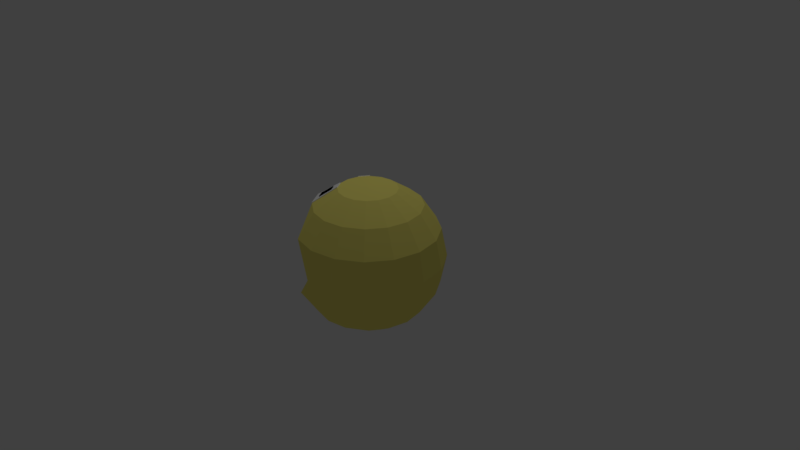 # Source: pacman-ver3.8-OPEN.blend  (saved by Blender 2.79.0; exported with 4.5.12 LTS)
import bpy
from mathutils import Matrix  # noqa: F401  (used for matrix-valued properties, if any)

bpy.ops.wm.read_factory_settings(use_empty=True)
scene = bpy.context.scene
scene.name = 'Scene'

# ---- collections
col_collection_1 = bpy.data.collections.new('Collection 1'); scene.collection.children.link(col_collection_1)

# ---- materials (node trees are filled in below, after node groups)
mat_material = bpy.data.materials.new('Material')
mat_material.alpha_threshold = 0.0
mat_material.use_transparent_shadow = False
mat_material.diffuse_color = (1.0, 0.897, 0.2085, 1.0)
mat_material.roughness = 0.5
mat_material_001 = bpy.data.materials.new('Material.001')
mat_material_001.alpha_threshold = 0.0
mat_material_001.use_transparent_shadow = False
mat_material_001.diffuse_color = (1.0, 1.0, 1.0, 1.0)
mat_material_001.roughness = 0.5
mat_material_002 = bpy.data.materials.new('Material.002')
mat_material_002.alpha_threshold = 0.0
mat_material_002.use_transparent_shadow = False
mat_material_002.diffuse_color = (0.0, 0.0, 0.0, 1.0)
mat_material_002.roughness = 0.5

# ---- material node trees

# ---- world
world_world = bpy.data.worlds.new('World'); scene.world = world_world
world_world.color = (0.05088, 0.05088, 0.05088)
world_world.use_sun_shadow = False
world_world.sun_shadow_jitter_overblur = 0.0
world_world.cycles.sampling_method = 'MANUAL'

# ---- cameras
cam_camera = bpy.data.cameras.new('Camera')
cam_camera.clip_end = 100.0
cam_camera.lens = 35.0
cam_camera.sensor_width = 32.0
cam_camera.sensor_height = 18.0
cam_camera.ortho_scale = 7.314
cam_camera.dof.focus_distance = 0.0
cam_camera.dof.aperture_fstop = 128.0

# ---- lights
light_lamp = bpy.data.lights.new('Lamp', 'POINT')
light_lamp.transmission_factor = 0.0
light_lamp.cutoff_distance = 30.0
light_lamp.energy = 100.0
light_lamp.shadow_buffer_clip_start = 1.001
light_lamp.shadow_soft_size = 0.1
light_lamp.shadow_maximum_resolution = 0.006
light_lamp.use_absolute_resolution = True

# ---- meshes
me_sphere_002 = bpy.data.meshes.new('Sphere.002')
me_sphere_002.from_pydata([(0.0, 0.7071, 0.7071), (0.0, 0.9239, 0.3827), (0.0, 0.9239, -0.3827), (0.0, 0.3827, -0.9239), (0.1464, 0.3536, 0.9239), (0.2706, 0.6533, 0.7071), (0.3536, 0.8536, 0.3827), (0.3827, 0.9239, -4.371e-08), (0.3536, 0.8536, -0.3827), (0.2706, 0.6533, -0.7071), (0.1464, 0.3536, -0.9239), (0.2706, 0.2706, 0.9239), (0.5, 0.5, 0.7071), (0.6533, 0.6533, 0.3827), (0.7071, 0.7071, -4.371e-08), (0.6533, 0.6533, -0.3827), (0.5, 0.5, -0.7071), (0.2706, 0.2706, -0.9239), (0.3536, 0.1464, 0.9239), (0.6533, 0.2706, 0.7071), (0.8536, 0.3536, 0.3827), (0.9239, 0.3827, -4.371e-08), (0.8536, 0.3536, -0.3827), (0.6533, 0.2706, -0.7071), (0.3536, 0.1464, -0.9239), (0.3827, 1.307e-07, 0.9239), (0.7071, 7.11e-08, 0.7071), (0.9239, 1.149e-08, 0.3827), (1.0, 1.149e-08, -4.371e-08), (0.9239, 1.149e-08, -0.3827), (0.7071, 7.11e-08, -0.7071), (0.3827, 5.62e-08, -0.9239), (0.3536, -0.1464, 0.9239), (0.6533, -0.2706, 0.7071), (0.8536, -0.3536, 0.3827), (0.9239, -0.3827, -4.371e-08), (0.8536, -0.3536, -0.3827), (0.6533, -0.2706, -0.7071), (0.3536, -0.1464, -0.9239), (0.2706, -0.2706, 0.9239), (0.5, -0.5, 0.7071), (0.6533, -0.6533, 0.3827), (0.7071, -0.7071, -4.371e-08), (0.6533, -0.6533, -0.3827), (0.5, -0.5, -0.7071), (0.2706, -0.2706, -0.9239), (0.1464, -0.3536, 0.9239), (0.2706, -0.6533, 0.7071), (0.3536, -0.8536, 0.3827), (0.3827, -0.9239, -4.371e-08), (0.3536, -0.8536, -0.3827), (0.2706, -0.6533, -0.7071), (0.1464, -0.3536, -0.9239), (-7.268e-08, -0.3827, 0.9239), (-2.664e-07, -0.7071, 0.7071), (-2.962e-07, -0.9239, 0.3827), (-3.26e-07, -1.0, -4.371e-08), (-2.962e-07, -0.9239, -0.3827), (-2.664e-07, -0.7071, -0.7071), (-1.621e-07, -0.3827, -0.9239), (-0.1464, -0.3536, 0.9239), (-0.2706, -0.6533, 0.7071), (-0.3536, -0.8536, 0.3827), (-0.3536, -0.8536, -0.3827), (-0.2706, -0.6533, -0.7071), (-0.1464, -0.3536, -0.9239), (-0.2706, -0.2706, 0.9239), (-0.5, -0.5, 0.7071), (-0.5, -0.5, -0.7071), (-0.2706, -0.2706, -0.9239), (-0.3536, -0.1464, 0.9239), (-0.6533, -0.2706, 0.7071), (-0.6533, -0.2706, -0.7071), (-0.3536, -0.1464, -0.9239), (-0.3827, 2.499e-07, 0.9239), (-0.7071, 4.883e-07, 0.7071), (-0.7071, 4.883e-07, -0.7071), (-0.3827, 3.393e-07, -0.9239), (-0.3536, 0.1464, 0.9239), (-0.6533, 0.2706, 0.7071), (-0.6533, 0.2706, -0.7071), (-0.3536, 0.1464, -0.9239), (-0.2706, 0.2706, 0.9239), (-0.5, 0.5, 0.7071), (-0.5, 0.5, -0.7071), (-0.2706, 0.2706, -0.9239), (-0.1464, 0.3536, 0.9239), (-0.2706, 0.6533, 0.7071), (-0.3536, 0.8536, 0.3827), (-0.3536, 0.8536, -0.3827), (-0.2706, 0.6533, -0.7071), (-0.1464, 0.3536, -0.9239), (-6.75e-14, 5.063e-14, 0.95), (1.061e-07, 0.3827, 0.9239), (6.575e-07, 1.0, -4.371e-08), (4.34e-07, 0.7071, -0.7071), (0.0, 1.51e-07, -0.95), (-0.6196, 0.3311, 0.7154), (-0.3326, 0.3311, 0.878), (-0.4332, 0.1806, 0.878), (-0.3375, -0.1806, 0.9321), (-0.543, -0.4458, 0.7154), (-0.4332, -0.1806, 0.878), (-0.3326, -0.3311, 0.878), (-0.4786, -0.2558, 0.8238), (-0.4195, -0.3442, 0.8238), (-0.5152, -0.3442, 0.7696), (-0.3829, -0.2558, 0.878), (-0.4195, 0.3442, 0.8238), (-0.4786, 0.2558, 0.8238), (-0.5152, 0.3442, 0.7696), (-0.3829, 0.2558, 0.878), (-0.39, -0.3884, 0.8238), (-0.5081, -0.2116, 0.8238), (-0.5813, -0.3884, 0.7154), (-0.3168, -0.2117, 0.9321), (-0.5081, 0.2117, 0.8238), (-0.39, 0.3884, 0.8238), (-0.5813, 0.3884, 0.7154), (-0.3168, 0.2117, 0.9321), (-0.5047, 0.5031, 0.7154), (-0.2753, 0.2737, 0.9321), (-0.658, 0.2737, 0.7154), (-0.3582, 0.1496, 0.9321), (-0.658, -0.2737, 0.7154), (-0.3582, -0.1496, 0.9321), (-0.5047, -0.5031, 0.7154), (-0.2753, -0.2737, 0.9321), (-0.296, 0.2427, 0.9321), (-0.3375, 0.1806, 0.9321), (-0.543, 0.4458, 0.7154), (-0.4473, 0.4458, 0.7696), (-0.583, 0.2427, 0.7696), (-0.296, -0.2427, 0.9321), (-0.6196, -0.3311, 0.7154), (-0.583, -0.2427, 0.7696), (-0.4473, -0.4458, 0.7696), (-0.408, -0.2182, 0.878), (-0.3578, 0.2935, 0.878), (-0.5491, -0.2935, 0.7696), (-0.4813, -0.395, 0.7696), (-0.3578, -0.2935, 0.878), (-0.4813, 0.395, 0.7696), (-0.5491, 0.2935, 0.7696), (-0.408, 0.2182, 0.878), (-0.4127, -0.2214, 0.8862), (-0.4833, -0.259, 0.832), (-0.3876, -0.259, 0.8862), (-0.4537, -0.3032, 0.832), (-0.5199, -0.3474, 0.7778), (-0.4537, 0.3032, 0.832), (-0.4242, 0.3474, 0.832), (-0.5199, 0.3474, 0.7778), (-0.3876, 0.259, 0.8862), (-0.4833, 0.259, 0.832), (-0.4242, -0.3474, 0.832), (-0.3624, 0.2966, 0.8862), (-0.5538, -0.2966, 0.7778), (-0.4859, -0.3981, 0.7778), (-0.3624, -0.2966, 0.8862), (-0.4859, 0.3981, 0.7778), (-0.5538, 0.2966, 0.7778), (-0.4127, 0.2214, 0.8862)], [], [(96, 3, 10), (95, 2, 8, 9), (94, 1, 6, 7), (0, 93, 4, 5), (3, 95, 9, 10), (2, 94, 7, 8), (1, 0, 5, 6), (93, 92, 4), (5, 4, 11, 12), (10, 9, 16, 17), (8, 7, 14, 15), (6, 5, 12, 13), (4, 92, 11), (96, 10, 17), (9, 8, 15, 16), (7, 6, 13, 14), (17, 16, 23, 24), (15, 14, 21, 22), (13, 12, 19, 20), (11, 92, 18), (96, 17, 24), (16, 15, 22, 23), (14, 13, 20, 21), (12, 11, 18, 19), (18, 92, 25), (96, 24, 31), (23, 22, 29, 30), (21, 20, 27, 28), (19, 18, 25, 26), (24, 23, 30, 31), (22, 21, 28, 29), (20, 19, 26, 27), (30, 29, 36, 37), (28, 27, 34, 35), (26, 25, 32, 33), (31, 30, 37, 38), (29, 28, 35, 36), (27, 26, 33, 34), (25, 92, 32), (96, 31, 38), (38, 37, 44, 45), (36, 35, 42, 43), (34, 33, 40, 41), (32, 92, 39), (96, 38, 45), (37, 36, 43, 44), (35, 34, 41, 42), (33, 32, 39, 40), (43, 42, 49, 50), (41, 40, 47, 48), (39, 92, 46), (96, 45, 52), (44, 43, 50, 51), (42, 41, 48, 49), (40, 39, 46, 47), (45, 44, 51, 52), (96, 52, 59), (51, 50, 57, 58), (49, 48, 55, 56), (47, 46, 53, 54), (52, 51, 58, 59), (50, 49, 56, 57), (48, 47, 54, 55), (46, 92, 53), (54, 53, 60, 61), (59, 58, 64, 65), (55, 54, 61, 62), (53, 92, 60), (96, 59, 65), (58, 57, 63, 64), (65, 64, 68, 69), (88, 79, 83), (60, 92, 66), (96, 65, 69), (56, 55, 62), (61, 60, 66, 67), (66, 92, 70), (96, 69, 73), (66, 70, 125, 100, 115, 133, 127), (69, 68, 72, 73), (96, 73, 77), (141, 107, 147, 159), (73, 72, 76, 77), (70, 92, 74), (75, 74, 78, 79), (77, 76, 80, 81), (74, 92, 78), (96, 77, 81), (81, 80, 84, 85), (78, 92, 82), (96, 81, 85), (136, 112, 105, 140), (82, 92, 86), (96, 85, 91), (83, 82, 86, 87), (85, 84, 90, 91), (57, 56, 63), (88, 83, 87), (90, 89, 2, 95), (94, 88, 1), (87, 86, 93, 0), (91, 90, 95, 3), (89, 94, 2), (88, 87, 0, 1), (86, 92, 93), (96, 91, 3), (126, 136, 140, 101), (101, 140, 106, 114), (108, 142, 160, 151), (114, 106, 139, 134), (134, 139, 135, 124), (111, 119, 128, 138), (109, 144, 162, 154), (108, 138, 98, 117), (107, 115, 100, 137), (140, 105, 155, 158), (104, 137, 102, 113), (144, 129, 119, 111), (142, 110, 152, 160), (142, 108, 117, 131), (141, 133, 115, 107), (138, 108, 151, 156), (139, 104, 113, 135), (82, 83, 120, 131, 117, 98, 121), (70, 71, 124, 135, 113, 102, 125), (83, 79, 122, 97, 118, 130, 120), (71, 67, 126, 101, 114, 134, 124), (79, 78, 123, 99, 116, 132, 122), (78, 82, 121, 128, 119, 129, 123), (138, 128, 121, 98), (137, 100, 125, 102), (67, 66, 127, 103, 112, 136, 126), (71, 70, 74, 75), (64, 63, 68), (68, 63, 72), (90, 84, 89), (84, 80, 89), (63, 56, 94, 89), (63, 89, 80, 72), (72, 80, 76), (62, 61, 67), (67, 71, 62), (112, 103, 141, 105), (103, 127, 133, 141), (130, 142, 131, 120), (118, 110, 142, 130), (144, 111, 153, 162), (97, 143, 110, 118), (122, 132, 143, 97), (132, 116, 109, 143), (111, 138, 156, 153), (116, 99, 144, 109), (99, 123, 129, 144), (155, 159, 147, 148), (149, 148, 146, 157), (150, 153, 156, 151), (148, 147, 145, 146), (161, 154, 150, 152), (158, 155, 148, 149), (152, 150, 151, 160), (154, 162, 153, 150), (139, 106, 149, 157), (110, 143, 161, 152), (137, 104, 146, 145), (105, 141, 159, 155), (107, 137, 145, 147), (104, 139, 157, 146), (106, 140, 158, 149), (143, 109, 154, 161), (62, 88, 94, 56), (88, 62, 71, 79), (75, 79, 71)])
me_sphere_002.polygons.foreach_set('material_index', [0, 0, 0, 0, 0, 0, 0, 0, 0, 0, 0, 0, 0, 0, 0, 0, 0, 0, 0, 0, 0, 0, 0, 0, 0, 0, 0, 0, 0, 0, 0, 0, 0, 0, 0, 0, 0, 0, 0, 0, 0, 0, 0, 0, 0, 0, 0, 0, 0, 0, 0, 0, 0, 0, 0, 0, 0, 0, 0, 0, 0, 0, 0, 0, 0, 0, 0, 0, 0, 0, 0, 0, 0, 0, 0, 0, 0, 0, 1, 0, 0, 2, 0, 0, 0, 0, 0, 0, 0, 0, 0, 1, 0, 0, 0, 0, 0, 0, 0, 0, 0, 0, 0, 0, 0, 0, 1, 1, 2, 1, 1, 1, 2, 1, 1, 2, 1, 1, 2, 1, 1, 2, 1, 1, 1, 1, 1, 1, 1, 1, 1, 1, 0, 0, 0, 0, 0, 0, 0, 0, 0, 0, 1, 1, 1, 1, 2, 1, 1, 1, 2, 1, 1, 2, 2, 2, 2, 2, 2, 2, 2, 2, 2, 2, 2, 2, 2, 2, 2, 0, 0, 0])
me_sphere_002.materials.append(mat_material)
me_sphere_002.materials.append(mat_material_001)
me_sphere_002.materials.append(mat_material_002)
me_sphere_002.use_remesh_preserve_volume = False
me_sphere_002.use_remesh_preserve_attributes = False
me_sphere_002.use_mirror_vertex_groups = False
me_sphere_002.update()

# ---- objects
ob_sphere_002 = bpy.data.objects.new('Sphere.002', me_sphere_002)
ob_lamp = bpy.data.objects.new('Lamp', light_lamp)
ob_camera = bpy.data.objects.new('Camera', cam_camera)

# ---- transforms, parenting, visibility, modifiers, constraints
ob_sphere_002.location = (0.0, 0.0, 0.0)
ob_sphere_002.lineart.crease_threshold = 0.0
ob_lamp.location = (-0.1734, 1.005, 5.904)
ob_lamp.rotation_euler = (0.6503, 0.05522, 1.866)
ob_lamp.lock_rotations_4d = False
ob_lamp.empty_display_type = 'ARROWS'
ob_lamp.color = (0.0, 0.0, 0.0, 0.0)
ob_lamp.lineart.crease_threshold = 0.0
ob_camera.location = (7.481, -6.508, 5.344)
ob_camera.rotation_euler = (1.109, 0.0, 0.8149)
ob_camera.lock_rotations_4d = False
ob_camera.empty_display_type = 'ARROWS'
ob_camera.color = (0.0, 0.0, 0.0, 0.0)
ob_camera.display_type = 'WIRE'
ob_camera.lineart.crease_threshold = 0.0

# ---- collection membership
col_collection_1.objects.link(ob_sphere_002)
col_collection_1.objects.link(ob_lamp)
col_collection_1.objects.link(ob_camera)

# ---- scene / render settings (as saved in the file)
scene.camera = ob_camera
scene.frame_start = 1; scene.frame_end = 250; scene.frame_set(36)
scene.render.engine = 'BLENDER_EEVEE_NEXT'
scene.render.resolution_percentage = 50
scene.render.dither_intensity = 0.0
scene.cycles.use_denoising = False
scene.cycles.samples = 128
scene.cycles.sampling_pattern = 'TABULATED_SOBOL'
scene.cycles.use_adaptive_sampling = False
scene.cycles.use_light_tree = False
scene.cycles.blur_glossy = 0.0
scene.cycles.sample_clamp_indirect = 0.0
scene.view_settings.view_transform = 'Standard'
bpy.context.view_layer.update()
